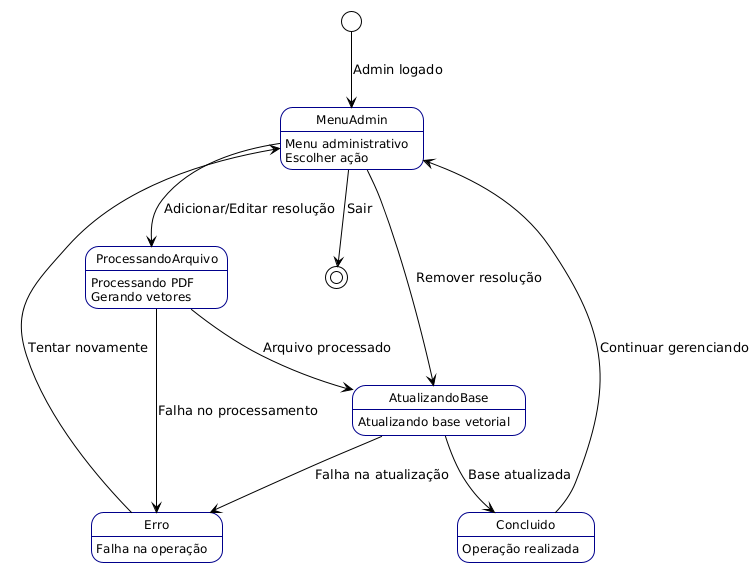

The diagram above was rendered by PlantUML. Its source (embedded in the PNG):
@startuml
!theme plain
skinparam state {
     BorderColor DarkBlue
    FontSize 12
}

[*] --> MenuAdmin : Admin logado

state MenuAdmin {
    MenuAdmin : Menu administrativo
    MenuAdmin : Escolher ação
}

state ProcessandoArquivo {
    ProcessandoArquivo : Processando PDF
    ProcessandoArquivo : Gerando vetores
}

state AtualizandoBase {
    AtualizandoBase : Atualizando base vetorial
}

state Concluido {
    Concluido : Operação realizada
}

state Erro {
    Erro : Falha na operação
}

MenuAdmin --> ProcessandoArquivo : Adicionar/Editar resolução
MenuAdmin --> AtualizandoBase : Remover resolução
ProcessandoArquivo --> AtualizandoBase : Arquivo processado
AtualizandoBase --> Concluido : Base atualizada
ProcessandoArquivo --> Erro : Falha no processamento
AtualizandoBase --> Erro : Falha na atualização
Concluido --> MenuAdmin : Continuar gerenciando
Erro --> MenuAdmin : Tentar novamente
MenuAdmin --> [*] : Sair
@enduml